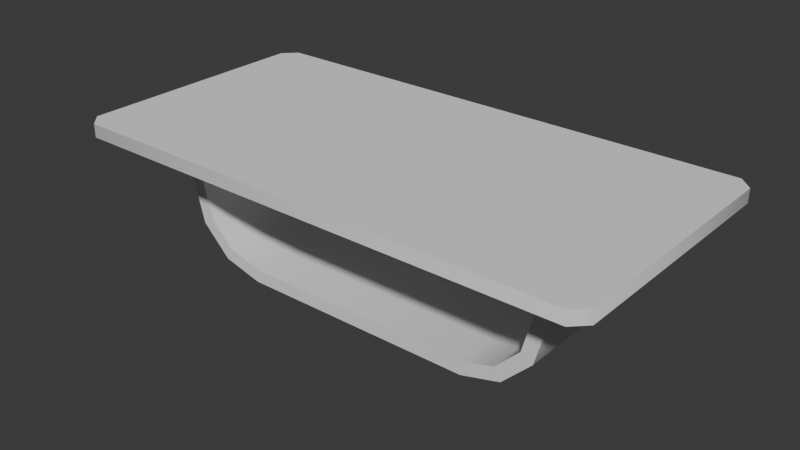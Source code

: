 # Source: BrutalistTable1.blend  (saved by Blender 5.0.119; exported with 4.5.12 LTS)
import bpy
from mathutils import Matrix  # noqa: F401  (used for matrix-valued properties, if any)

bpy.ops.wm.read_factory_settings(use_empty=True)
scene = bpy.context.scene
scene.name = 'Scene'

# ---- collections
col_collection = bpy.data.collections.new('Collection'); scene.collection.children.link(col_collection)

# ---- world
world_world = bpy.data.worlds.new('World'); scene.world = world_world
world_world.use_nodes = True; world_world.node_tree.nodes.clear()
_N = world_world.node_tree.nodes; _L = world_world.node_tree.links
n0 = _N.new('ShaderNodeOutputWorld'); n0.name = 'World Output'; n0.location = (200, 100)
n1 = _N.new('ShaderNodeBackground'); n1.name = 'Background'; n1.location = (-200, 100)
n1.inputs[0].default_value = (0.05088, 0.05088, 0.05088, 1.0)
_L.new(n1.outputs[0], n0.inputs[0])
n0.is_active_output = True
world_world.color = (0.05088, 0.05088, 0.05088)
world_world.sun_shadow_jitter_overblur = 0.0

# ---- meshes
me_plane = bpy.data.meshes.new('Plane')
me_plane.from_pydata([(1.9, -1.0, 0.1), (2.0, -0.9, 0.1), (-2.0, -0.9, 0.1), (-1.9, -1.0, 0.1), (-1.9, -1.0, 0.0), (-2.0, -0.9, 0.0), (2.0, -0.9, 0.0), (1.9, -1.0, 0.0), (-1.9, 1.0, 0.0), (-2.0, 0.9, 0.0), (1.9, 1.0, 0.0), (2.0, 0.9, 0.0), (-1.9, 1.0, 0.1), (-2.0, 0.9, 0.1), (1.9, 1.0, 0.1), (2.0, 0.9, 0.1)], [], [(14, 0, 1, 15), (7, 10, 11, 6), (11, 10, 14, 15), (7, 6, 1, 0), (5, 4, 3, 2), (10, 8, 12, 14), (6, 11, 15, 1), (4, 7, 0, 3), (9, 5, 2, 13), (8, 9, 13, 12), (3, 0, 14, 12), (4, 8, 10, 7), (5, 9, 8, 4), (2, 3, 12, 13)])
me_plane.polygons.foreach_set('use_smooth', [True] * 14)
_k = set([(0, 1), (0, 3), (1, 15), (2, 3), (2, 13), (4, 5), (4, 7), (5, 9), (6, 7), (6, 11), (8, 9), (8, 10), (10, 11), (12, 13), (12, 14), (14, 15)])
me_plane.attributes.new('sharp_edge', 'BOOLEAN', 'EDGE').data.foreach_set('value', [ (min(e.vertices), max(e.vertices)) in _k for e in me_plane.edges])
_uv = me_plane.uv_layers.new(name='UVMap')
_uv.uv.foreach_set('vector', [0.975, 1.0, 0.975, 0.0, 1.0, 0.05, 1.0, 0.95, 0.975, 0.0, 0.975, 1.0, 1.0, 0.95, 1.0, 0.05, 1.0, 0.95, 0.975, 1.0, 0.975, 1.0, 1.0, 0.95, 0.975, 0.0, 1.0, 0.05, 1.0, 0.05, 0.975, 0.0, 0.0, 0.05, 0.025, 0.0, 0.025, 0.0, 0.0, 0.05, 0.975, 1.0, 0.025, 1.0, 0.025, 1.0, 0.975, 1.0, 1.0, 0.05, 1.0, 0.95, 1.0, 0.95, 1.0, 0.05, 0.025, 0.0, 0.975, 0.0, 0.975, 0.0, 0.025, 0.0, 0.0, 0.95, 0.0, 0.05, 0.0, 0.05, 0.0, 0.95, 0.025, 1.0, 0.0, 0.95, 0.0, 0.95, 0.025, 1.0, 0.025, 0.0, 0.975, 0.0, 0.975, 1.0, 0.025, 1.0, 0.025, 0.0, 0.025, 1.0, 0.975, 1.0, 0.975, 0.0, 0.0, 0.05, 0.0, 0.95, 0.025, 1.0, 0.025, 0.0, 0.0, 0.05, 0.025, 0.0, 0.025, 1.0, 0.0, 0.95])
me_plane.update()
me_plane_001 = bpy.data.meshes.new('Plane.001')
me_plane_001.from_pydata([(-1.4, -1.0, 1.0), (-1.5, -1.0, 1.0), (1.4, -1.0, 1.0), (1.5, -1.0, 1.0), (-1.4, 1.0, 1.0), (-1.5, 1.0, 1.0), (1.4, 1.0, 1.0), (1.5, 1.0, 1.0), (-0.8868, -1.0, 0.1), (-0.9, -1.0, 1e-05), (-1.5, -1.0, 0.6), (-1.4, -1.0, 0.6132), (-1.148, -1.0, 0.17), (-1.2, -1.0, 0.08039), (-1.33, -1.0, 0.3518), (-1.42, -1.0, 0.3), (1.4, -1.0, 0.6132), (1.5, -1.0, 0.6), (0.8868, -1.0, 0.1), (0.9, -1.0, 1e-05), (1.33, -1.0, 0.3518), (1.42, -1.0, 0.3), (1.148, -1.0, 0.17), (1.2, -1.0, 0.08039), (-1.4, 1.0, 0.6132), (-1.5, 1.0, 0.6), (-0.8868, 1.0, 0.1), (-0.9, 1.0, 1e-05), (-1.33, 1.0, 0.3518), (-1.42, 1.0, 0.3), (-1.148, 1.0, 0.17), (-1.2, 1.0, 0.08039), (0.8868, 1.0, 0.1), (0.9, 1.0, 1e-05), (1.5, 1.0, 0.6), (1.4, 1.0, 0.6132), (1.148, 1.0, 0.17), (1.2, 1.0, 0.08039), (1.33, 1.0, 0.3518), (1.42, 1.0, 0.3)], [], [(28, 29, 25, 24), (11, 10, 15, 14), (30, 31, 29, 28), (14, 15, 13, 12), (26, 27, 31, 30), (12, 13, 9, 8), (20, 21, 17, 16), (35, 34, 39, 38), (22, 23, 21, 20), (38, 39, 37, 36), (18, 19, 23, 22), (36, 37, 33, 32), (0, 1, 10, 11), (24, 25, 5, 4), (8, 9, 19, 18), (32, 33, 27, 26), (6, 7, 34, 35), (16, 17, 3, 2), (29, 15, 10, 25), (28, 24, 11, 14), (31, 13, 15, 29), (30, 28, 14, 12), (27, 9, 13, 31), (26, 30, 12, 8), (21, 39, 34, 17), (20, 16, 35, 38), (23, 37, 39, 21), (22, 20, 38, 36), (19, 33, 37, 23), (18, 22, 36, 32), (1, 5, 25, 10), (0, 11, 24, 4), (27, 33, 19, 9), (26, 8, 18, 32), (7, 3, 17, 34), (6, 35, 16, 2)])
me_plane_001.polygons.foreach_set('use_smooth', [True] * 36)
_k = set([(0, 1), (0, 4), (0, 11), (1, 5), (1, 10), (2, 3), (2, 6), (2, 16), (3, 7), (3, 17), (4, 5), (4, 24), (5, 25), (6, 7), (6, 35), (7, 34), (8, 9), (8, 12), (8, 18), (9, 13), (9, 19), (10, 11), (10, 15), (11, 14), (12, 13), (12, 14), (13, 15), (14, 15), (16, 17), (16, 20), (17, 21), (18, 19), (18, 22), (19, 23), (20, 21), (20, 22), (21, 23), (22, 23), (24, 25), (24, 28), (25, 29), (26, 27), (26, 30), (26, 32), (27, 31), (27, 33), (28, 29), (28, 30), (29, 31), (30, 31), (32, 33), (32, 36), (33, 37), (34, 35), (34, 39), (35, 38), (36, 37), (36, 38), (37, 39), (38, 39)])
me_plane_001.attributes.new('sharp_edge', 'BOOLEAN', 'EDGE').data.foreach_set('value', [ (min(e.vertices), max(e.vertices)) in _k for e in me_plane_001.edges])
_uv = me_plane_001.uv_layers.new(name='UVMap')
_uv.uv.foreach_set('vector', [0.0, 1.0, 0.0, 1.0, 0.0, 1.0, 0.0, 1.0, 0.0, 0.0, 0.0, 0.0, 0.0, 0.0, 0.0, 0.0, 0.1, 1.0, 0.1, 1.0, 0.0, 1.0, 0.0, 1.0, 0.0, 0.0, 0.0, 0.0, 0.1, 0.0, 0.1, 0.0, 0.2, 1.0, 0.2, 1.0, 0.1, 1.0, 0.1, 1.0, 0.1, 0.0, 0.1, 0.0, 0.2, 0.0, 0.2, 0.0, 1.0, 0.0, 1.0, 0.0, 1.0, 0.0, 1.0, 0.0, 1.0, 1.0, 1.0, 1.0, 1.0, 1.0, 1.0, 1.0, 0.9, 0.0, 0.9, 0.0, 1.0, 0.0, 1.0, 0.0, 1.0, 1.0, 1.0, 1.0, 0.9, 1.0, 0.9, 1.0, 0.8, 0.0, 0.8, 0.0, 0.9, 0.0, 0.9, 0.0, 0.9, 1.0, 0.9, 1.0, 0.8, 1.0, 0.8, 1.0, 0.0, 0.0, 0.0, 0.0, 0.0, 0.0, 0.0, 0.0, 0.0, 1.0, 0.0, 1.0, 0.0, 1.0, 0.0, 1.0, 0.2, 0.0, 0.2, 0.0, 0.8, 0.0, 0.8, 0.0, 0.8, 1.0, 0.8, 1.0, 0.2, 1.0, 0.2, 1.0, 1.0, 1.0, 1.0, 1.0, 1.0, 1.0, 1.0, 1.0, 1.0, 0.0, 1.0, 0.0, 1.0, 0.0, 1.0, 0.0, 0.0, 1.0, 0.0, 0.0, 0.0, 0.0, 0.0, 1.0, 0.0, 1.0, 0.0, 1.0, 0.0, 0.0, 0.0, 0.0, 0.1, 1.0, 0.1, 0.0, 0.0, 0.0, 0.0, 1.0, 0.1, 1.0, 0.0, 1.0, 0.0, 0.0, 0.1, 0.0, 0.2, 1.0, 0.2, 0.0, 0.1, 0.0, 0.1, 1.0, 0.2, 1.0, 0.1, 1.0, 0.1, 0.0, 0.2, 0.0, 1.0, 0.0, 1.0, 1.0, 1.0, 1.0, 1.0, 0.0, 1.0, 0.0, 1.0, 0.0, 1.0, 1.0, 1.0, 1.0, 0.9, 0.0, 0.9, 1.0, 1.0, 1.0, 1.0, 0.0, 0.9, 0.0, 1.0, 0.0, 1.0, 1.0, 0.9, 1.0, 0.8, 0.0, 0.8, 1.0, 0.9, 1.0, 0.9, 0.0, 0.8, 0.0, 0.9, 0.0, 0.9, 1.0, 0.8, 1.0, 0.0, 0.0, 0.0, 1.0, 0.0, 1.0, 0.0, 0.0, 0.0, 0.0, 0.0, 0.0, 0.0, 1.0, 0.0, 1.0, 0.2, 1.0, 0.8, 1.0, 0.8, 0.0, 0.2, 0.0, 0.2, 1.0, 0.2, 0.0, 0.8, 0.0, 0.8, 1.0, 1.0, 1.0, 1.0, 0.0, 1.0, 0.0, 1.0, 1.0, 1.0, 1.0, 1.0, 1.0, 1.0, 0.0, 1.0, 0.0])
me_plane_001.update()

# ---- objects
ob_plane = bpy.data.objects.new('Plane', me_plane)
ob_plane_001 = bpy.data.objects.new('Plane.001', me_plane_001)

# ---- transforms, parenting, visibility, modifiers, constraints
ob_plane.location = (0.0, 0.0, 1.0)
ob_plane_001.location = (0.0, 0.0, 0.0)
ob_plane_001.scale = (1.0, 0.5, 1.0)

# ---- collection membership
col_collection.objects.link(ob_plane)
col_collection.objects.link(ob_plane_001)

# ---- scene / render settings (as saved in the file)
scene.frame_start = 1; scene.frame_end = 250; scene.frame_set(1)
scene.render.engine = 'BLENDER_EEVEE_NEXT'
scene.render.bake_bias = 0.0
scene.render.bake_samples = 0
scene.cycles.sampling_pattern = 'TABULATED_SOBOL'
scene.eevee.use_volume_custom_range = False
bpy.context.view_layer.update()

# ---- added for rendering (the .blend has no active camera and no usable light): camera, sun
cam_auto = bpy.data.cameras.new('AutoCamera')
cam_auto.lens = 50.0
cam_auto.sensor_width = 36.0
cam_auto.clip_end = 1000.0
ob_auto_camera = bpy.data.objects.new('AutoCamera', cam_auto)
scene.collection.objects.link(ob_auto_camera)
ob_auto_camera.location = (4.26106, -5.11327, 3.95885)
ob_auto_camera.rotation_euler = (1.09748, -7.21219e-08, 0.694738)
scene.camera = ob_auto_camera
light_auto_sun = bpy.data.lights.new('AutoSun', 'SUN')
light_auto_sun.energy = 3.0
light_auto_sun.angle = 0.0523599
ob_auto_sun = bpy.data.objects.new('AutoSun', light_auto_sun)
scene.collection.objects.link(ob_auto_sun)
ob_auto_sun.rotation_euler = (0.872665, 0.174533, 0.523599)
bpy.context.view_layer.update()
